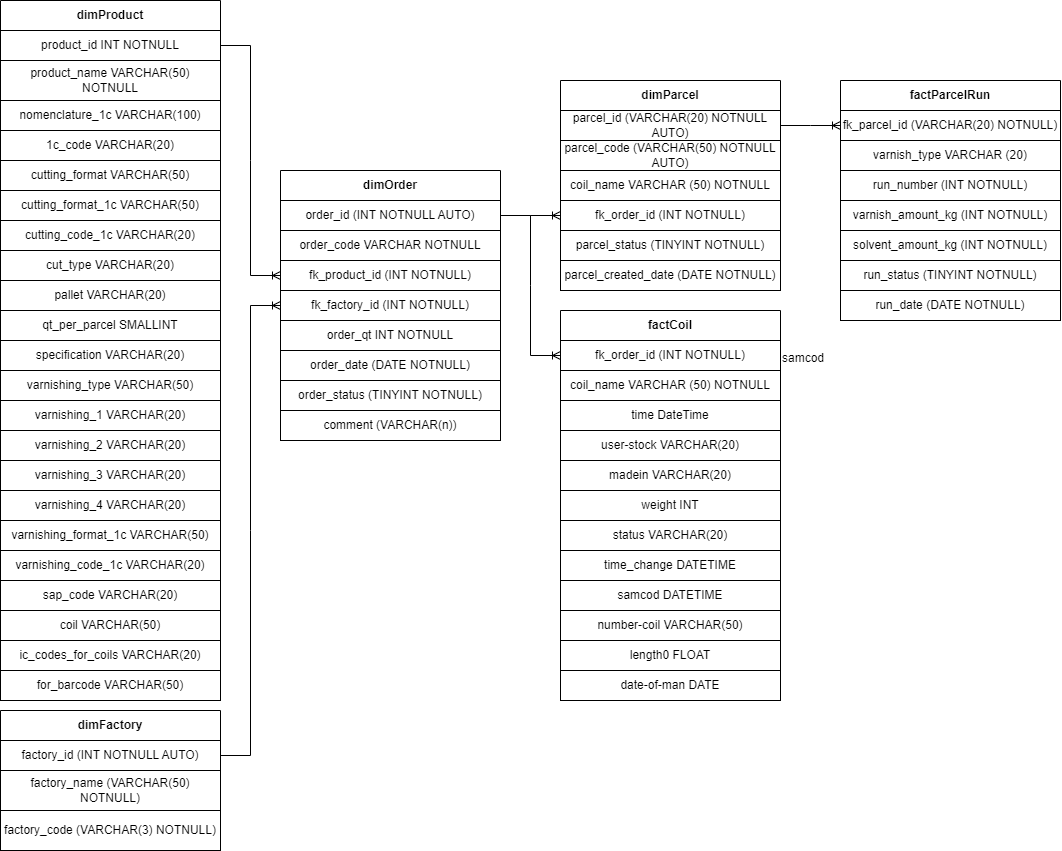

The diagram above was exported from draw.io. Its source (the exported page's mxGraphModel, read from the mxfile embedded in the PNG):
<mxGraphModel dx="683" dy="421" grid="1" gridSize="10" guides="1" tooltips="1" connect="1" arrows="1" fold="1" page="1" pageScale="1" pageWidth="827" pageHeight="1169" math="0" shadow="0">
  <root>
    <mxCell id="0" />
    <mxCell id="1" parent="0" />
    <mxCell id="WseHAHpJaHM3yeghM0L--2" value="dimOrder" style="swimlane;whiteSpace=wrap;html=1;startSize=30;" parent="1" vertex="1">
      <mxGeometry x="500" y="210" width="220" height="270" as="geometry" />
    </mxCell>
    <mxCell id="WseHAHpJaHM3yeghM0L--4" value="order_id (INT NOTNULL AUTO)" style="rounded=0;whiteSpace=wrap;html=1;" parent="WseHAHpJaHM3yeghM0L--2" vertex="1">
      <mxGeometry y="30" width="220" height="30" as="geometry" />
    </mxCell>
    <mxCell id="WseHAHpJaHM3yeghM0L--5" value="fk_product_id (INT NOTNULL)" style="rounded=0;whiteSpace=wrap;html=1;" parent="WseHAHpJaHM3yeghM0L--2" vertex="1">
      <mxGeometry y="90" width="220" height="30" as="geometry" />
    </mxCell>
    <mxCell id="WseHAHpJaHM3yeghM0L--6" value="fk_factory_id (INT NOTNULL)" style="rounded=0;whiteSpace=wrap;html=1;" parent="WseHAHpJaHM3yeghM0L--2" vertex="1">
      <mxGeometry y="120" width="220" height="30" as="geometry" />
    </mxCell>
    <mxCell id="WseHAHpJaHM3yeghM0L--7" value="order_date (DATE NOTNULL)" style="rounded=0;whiteSpace=wrap;html=1;" parent="WseHAHpJaHM3yeghM0L--2" vertex="1">
      <mxGeometry y="180" width="220" height="30" as="geometry" />
    </mxCell>
    <mxCell id="WseHAHpJaHM3yeghM0L--8" value="order_status (TINYINT NOTNULL)" style="rounded=0;whiteSpace=wrap;html=1;" parent="WseHAHpJaHM3yeghM0L--2" vertex="1">
      <mxGeometry y="210" width="220" height="30" as="geometry" />
    </mxCell>
    <mxCell id="WseHAHpJaHM3yeghM0L--9" value="comment (VARCHAR(n))" style="rounded=0;whiteSpace=wrap;html=1;" parent="WseHAHpJaHM3yeghM0L--2" vertex="1">
      <mxGeometry y="240" width="220" height="30" as="geometry" />
    </mxCell>
    <mxCell id="PHVxE-5BuHZBbudmVXxD-1" value="order_code VARCHAR NOTNULL" style="rounded=0;whiteSpace=wrap;html=1;" parent="WseHAHpJaHM3yeghM0L--2" vertex="1">
      <mxGeometry y="60" width="220" height="30" as="geometry" />
    </mxCell>
    <mxCell id="PHVxE-5BuHZBbudmVXxD-2" value="order_qt INT NOTNULL" style="rounded=0;whiteSpace=wrap;html=1;" parent="WseHAHpJaHM3yeghM0L--2" vertex="1">
      <mxGeometry y="150" width="220" height="30" as="geometry" />
    </mxCell>
    <mxCell id="WseHAHpJaHM3yeghM0L--10" value="dimFactory" style="swimlane;whiteSpace=wrap;html=1;startSize=30;" parent="1" vertex="1">
      <mxGeometry x="220" y="750" width="220" height="140" as="geometry" />
    </mxCell>
    <mxCell id="WseHAHpJaHM3yeghM0L--11" value="factory_id (INT NOTNULL AUTO)" style="rounded=0;whiteSpace=wrap;html=1;" parent="WseHAHpJaHM3yeghM0L--10" vertex="1">
      <mxGeometry y="30" width="220" height="30" as="geometry" />
    </mxCell>
    <mxCell id="WseHAHpJaHM3yeghM0L--17" value="factory_name (VARCHAR(50) NOTNULL)" style="rounded=0;whiteSpace=wrap;html=1;" parent="WseHAHpJaHM3yeghM0L--10" vertex="1">
      <mxGeometry y="60" width="220" height="40" as="geometry" />
    </mxCell>
    <mxCell id="WseHAHpJaHM3yeghM0L--18" value="factory_code (VARCHAR(3) NOTNULL)" style="rounded=0;whiteSpace=wrap;html=1;" parent="WseHAHpJaHM3yeghM0L--10" vertex="1">
      <mxGeometry y="100" width="220" height="40" as="geometry" />
    </mxCell>
    <mxCell id="WseHAHpJaHM3yeghM0L--19" value="dimProduct" style="swimlane;whiteSpace=wrap;html=1;startSize=30;" parent="1" vertex="1">
      <mxGeometry x="220" y="40" width="220" height="700" as="geometry" />
    </mxCell>
    <mxCell id="WseHAHpJaHM3yeghM0L--20" value="product_id INT NOTNULL" style="rounded=0;whiteSpace=wrap;html=1;" parent="WseHAHpJaHM3yeghM0L--19" vertex="1">
      <mxGeometry y="30" width="220" height="30" as="geometry" />
    </mxCell>
    <mxCell id="WseHAHpJaHM3yeghM0L--21" value="product_name VARCHAR(50) NOTNULL" style="rounded=0;whiteSpace=wrap;html=1;" parent="WseHAHpJaHM3yeghM0L--19" vertex="1">
      <mxGeometry y="60" width="220" height="40" as="geometry" />
    </mxCell>
    <mxCell id="WseHAHpJaHM3yeghM0L--38" value="varnishing_type VARCHAR(50)" style="rounded=0;whiteSpace=wrap;html=1;" parent="WseHAHpJaHM3yeghM0L--19" vertex="1">
      <mxGeometry y="370" width="220" height="30" as="geometry" />
    </mxCell>
    <mxCell id="WseHAHpJaHM3yeghM0L--39" value="specification VARCHAR(20)" style="rounded=0;whiteSpace=wrap;html=1;" parent="WseHAHpJaHM3yeghM0L--19" vertex="1">
      <mxGeometry y="340" width="220" height="30" as="geometry" />
    </mxCell>
    <mxCell id="WseHAHpJaHM3yeghM0L--40" value="qt_per_parcel SMALLINT" style="rounded=0;whiteSpace=wrap;html=1;" parent="WseHAHpJaHM3yeghM0L--19" vertex="1">
      <mxGeometry y="310" width="220" height="30" as="geometry" />
    </mxCell>
    <mxCell id="mCgGQj5m1qpj43Oj-1F5-1" value="nomenclature_1c VARCHAR(100)" style="rounded=0;whiteSpace=wrap;html=1;" parent="WseHAHpJaHM3yeghM0L--19" vertex="1">
      <mxGeometry y="100" width="220" height="30" as="geometry" />
    </mxCell>
    <mxCell id="mCgGQj5m1qpj43Oj-1F5-2" value="1c_code VARCHAR(20)" style="rounded=0;whiteSpace=wrap;html=1;" parent="WseHAHpJaHM3yeghM0L--19" vertex="1">
      <mxGeometry y="130" width="220" height="30" as="geometry" />
    </mxCell>
    <mxCell id="mCgGQj5m1qpj43Oj-1F5-3" value="cutting_format VARCHAR(50)" style="rounded=0;whiteSpace=wrap;html=1;" parent="WseHAHpJaHM3yeghM0L--19" vertex="1">
      <mxGeometry y="160" width="220" height="30" as="geometry" />
    </mxCell>
    <mxCell id="mCgGQj5m1qpj43Oj-1F5-4" value="cutting_format_1c VARCHAR(50)" style="rounded=0;whiteSpace=wrap;html=1;" parent="WseHAHpJaHM3yeghM0L--19" vertex="1">
      <mxGeometry y="190" width="220" height="30" as="geometry" />
    </mxCell>
    <mxCell id="mCgGQj5m1qpj43Oj-1F5-5" value="cutting_code_1c VARCHAR(20)" style="rounded=0;whiteSpace=wrap;html=1;" parent="WseHAHpJaHM3yeghM0L--19" vertex="1">
      <mxGeometry y="220" width="220" height="30" as="geometry" />
    </mxCell>
    <mxCell id="mCgGQj5m1qpj43Oj-1F5-6" value="cut_type VARCHAR(20)" style="rounded=0;whiteSpace=wrap;html=1;" parent="WseHAHpJaHM3yeghM0L--19" vertex="1">
      <mxGeometry y="250" width="220" height="30" as="geometry" />
    </mxCell>
    <mxCell id="mCgGQj5m1qpj43Oj-1F5-7" value="pallet VARCHAR(20)" style="rounded=0;whiteSpace=wrap;html=1;" parent="WseHAHpJaHM3yeghM0L--19" vertex="1">
      <mxGeometry y="280" width="220" height="30" as="geometry" />
    </mxCell>
    <mxCell id="mCgGQj5m1qpj43Oj-1F5-9" value="varnishing_1 VARCHAR(20)" style="rounded=0;whiteSpace=wrap;html=1;" parent="WseHAHpJaHM3yeghM0L--19" vertex="1">
      <mxGeometry y="400" width="220" height="30" as="geometry" />
    </mxCell>
    <mxCell id="mCgGQj5m1qpj43Oj-1F5-10" value="varnishing_2 VARCHAR(20)" style="rounded=0;whiteSpace=wrap;html=1;" parent="WseHAHpJaHM3yeghM0L--19" vertex="1">
      <mxGeometry y="430" width="220" height="30" as="geometry" />
    </mxCell>
    <mxCell id="mCgGQj5m1qpj43Oj-1F5-11" value="varnishing_3 VARCHAR(20)" style="rounded=0;whiteSpace=wrap;html=1;" parent="WseHAHpJaHM3yeghM0L--19" vertex="1">
      <mxGeometry y="460" width="220" height="30" as="geometry" />
    </mxCell>
    <mxCell id="mCgGQj5m1qpj43Oj-1F5-12" value="varnishing_4 VARCHAR(20)" style="rounded=0;whiteSpace=wrap;html=1;" parent="WseHAHpJaHM3yeghM0L--19" vertex="1">
      <mxGeometry y="490" width="220" height="30" as="geometry" />
    </mxCell>
    <mxCell id="mCgGQj5m1qpj43Oj-1F5-13" value="varnishing_format_1c VARCHAR(50)" style="rounded=0;whiteSpace=wrap;html=1;" parent="WseHAHpJaHM3yeghM0L--19" vertex="1">
      <mxGeometry y="520" width="220" height="30" as="geometry" />
    </mxCell>
    <mxCell id="mCgGQj5m1qpj43Oj-1F5-14" value="varnishing_code_1c VARCHAR(20)" style="rounded=0;whiteSpace=wrap;html=1;" parent="WseHAHpJaHM3yeghM0L--19" vertex="1">
      <mxGeometry y="550" width="220" height="30" as="geometry" />
    </mxCell>
    <mxCell id="mCgGQj5m1qpj43Oj-1F5-15" value="sap_code VARCHAR(20)" style="rounded=0;whiteSpace=wrap;html=1;" parent="WseHAHpJaHM3yeghM0L--19" vertex="1">
      <mxGeometry y="580" width="220" height="30" as="geometry" />
    </mxCell>
    <mxCell id="mCgGQj5m1qpj43Oj-1F5-16" value="coil VARCHAR(50)" style="rounded=0;whiteSpace=wrap;html=1;" parent="WseHAHpJaHM3yeghM0L--19" vertex="1">
      <mxGeometry y="610" width="220" height="30" as="geometry" />
    </mxCell>
    <mxCell id="mCgGQj5m1qpj43Oj-1F5-17" value="ic_codes_for_coils VARCHAR(20)" style="rounded=0;whiteSpace=wrap;html=1;" parent="WseHAHpJaHM3yeghM0L--19" vertex="1">
      <mxGeometry y="640" width="220" height="30" as="geometry" />
    </mxCell>
    <mxCell id="mCgGQj5m1qpj43Oj-1F5-18" value="for_barcode VARCHAR(50)" style="rounded=0;whiteSpace=wrap;html=1;" parent="WseHAHpJaHM3yeghM0L--19" vertex="1">
      <mxGeometry y="670" width="220" height="30" as="geometry" />
    </mxCell>
    <mxCell id="WseHAHpJaHM3yeghM0L--23" value="dimParcel" style="swimlane;whiteSpace=wrap;html=1;startSize=30;" parent="1" vertex="1">
      <mxGeometry x="780" y="120" width="220" height="210" as="geometry" />
    </mxCell>
    <mxCell id="WseHAHpJaHM3yeghM0L--24" value="parcel_id (VARCHAR(20) NOTNULL AUTO)" style="rounded=0;whiteSpace=wrap;html=1;" parent="WseHAHpJaHM3yeghM0L--23" vertex="1">
      <mxGeometry y="30" width="220" height="30" as="geometry" />
    </mxCell>
    <mxCell id="WseHAHpJaHM3yeghM0L--25" value="fk_order_id (INT NOTNULL)" style="rounded=0;whiteSpace=wrap;html=1;" parent="WseHAHpJaHM3yeghM0L--23" vertex="1">
      <mxGeometry y="120" width="220" height="30" as="geometry" />
    </mxCell>
    <mxCell id="WseHAHpJaHM3yeghM0L--26" value="parcel_status (TINYINT NOTNULL)" style="rounded=0;whiteSpace=wrap;html=1;" parent="WseHAHpJaHM3yeghM0L--23" vertex="1">
      <mxGeometry y="150" width="220" height="30" as="geometry" />
    </mxCell>
    <mxCell id="WseHAHpJaHM3yeghM0L--27" value="parcel_created_date (DATE NOTNULL)" style="rounded=0;whiteSpace=wrap;html=1;" parent="WseHAHpJaHM3yeghM0L--23" vertex="1">
      <mxGeometry y="180" width="220" height="30" as="geometry" />
    </mxCell>
    <mxCell id="PHVxE-5BuHZBbudmVXxD-4" value="parcel_code (VARCHAR(50) NOTNULL AUTO)" style="rounded=0;whiteSpace=wrap;html=1;" parent="WseHAHpJaHM3yeghM0L--23" vertex="1">
      <mxGeometry y="60" width="220" height="30" as="geometry" />
    </mxCell>
    <mxCell id="PHVxE-5BuHZBbudmVXxD-5" value="coil_name VARCHAR (50) NOTNULL" style="rounded=0;whiteSpace=wrap;html=1;" parent="WseHAHpJaHM3yeghM0L--23" vertex="1">
      <mxGeometry y="90" width="220" height="30" as="geometry" />
    </mxCell>
    <mxCell id="WseHAHpJaHM3yeghM0L--34" value="" style="edgeStyle=entityRelationEdgeStyle;fontSize=12;html=1;endArrow=ERoneToMany;rounded=0;exitX=1;exitY=0.5;exitDx=0;exitDy=0;entryX=0;entryY=0.5;entryDx=0;entryDy=0;" parent="1" source="WseHAHpJaHM3yeghM0L--20" target="WseHAHpJaHM3yeghM0L--5" edge="1">
      <mxGeometry width="100" height="100" relative="1" as="geometry">
        <mxPoint x="420" y="330" as="sourcePoint" />
        <mxPoint x="520" y="230" as="targetPoint" />
      </mxGeometry>
    </mxCell>
    <mxCell id="WseHAHpJaHM3yeghM0L--36" value="" style="edgeStyle=entityRelationEdgeStyle;fontSize=12;html=1;endArrow=ERoneToMany;rounded=0;exitX=1;exitY=0.5;exitDx=0;exitDy=0;entryX=0;entryY=0.5;entryDx=0;entryDy=0;" parent="1" source="WseHAHpJaHM3yeghM0L--4" target="WseHAHpJaHM3yeghM0L--25" edge="1">
      <mxGeometry width="100" height="100" relative="1" as="geometry">
        <mxPoint x="400" y="420" as="sourcePoint" />
        <mxPoint x="500" y="320" as="targetPoint" />
      </mxGeometry>
    </mxCell>
    <mxCell id="WseHAHpJaHM3yeghM0L--43" value="factParcelRun" style="swimlane;whiteSpace=wrap;html=1;startSize=30;" parent="1" vertex="1">
      <mxGeometry x="1060" y="120" width="220" height="240" as="geometry" />
    </mxCell>
    <mxCell id="WseHAHpJaHM3yeghM0L--44" value="fk_parcel_id (VARCHAR(20) NOTNULL)" style="rounded=0;whiteSpace=wrap;html=1;" parent="WseHAHpJaHM3yeghM0L--43" vertex="1">
      <mxGeometry y="30" width="220" height="30" as="geometry" />
    </mxCell>
    <mxCell id="WseHAHpJaHM3yeghM0L--49" value="varnish_amount_kg (INT NOTNULL)" style="rounded=0;whiteSpace=wrap;html=1;" parent="WseHAHpJaHM3yeghM0L--43" vertex="1">
      <mxGeometry y="120" width="220" height="30" as="geometry" />
    </mxCell>
    <mxCell id="WseHAHpJaHM3yeghM0L--50" value="solvent_amount_kg (INT NOTNULL)" style="rounded=0;whiteSpace=wrap;html=1;" parent="WseHAHpJaHM3yeghM0L--43" vertex="1">
      <mxGeometry y="150" width="220" height="30" as="geometry" />
    </mxCell>
    <mxCell id="WseHAHpJaHM3yeghM0L--51" value="run_status (TINYINT NOTNULL)" style="rounded=0;whiteSpace=wrap;html=1;" parent="WseHAHpJaHM3yeghM0L--43" vertex="1">
      <mxGeometry y="180" width="220" height="30" as="geometry" />
    </mxCell>
    <mxCell id="WseHAHpJaHM3yeghM0L--52" value="run_date (DATE NOTNULL)" style="rounded=0;whiteSpace=wrap;html=1;" parent="WseHAHpJaHM3yeghM0L--43" vertex="1">
      <mxGeometry y="210" width="220" height="30" as="geometry" />
    </mxCell>
    <mxCell id="T6bD2H47zDoP_gtD2wjx-1" value="varnish_type VARCHAR (20)" style="rounded=0;whiteSpace=wrap;html=1;" vertex="1" parent="WseHAHpJaHM3yeghM0L--43">
      <mxGeometry y="60" width="220" height="30" as="geometry" />
    </mxCell>
    <mxCell id="T6bD2H47zDoP_gtD2wjx-2" value="run_number (INT NOTNULL)" style="rounded=0;whiteSpace=wrap;html=1;" vertex="1" parent="WseHAHpJaHM3yeghM0L--43">
      <mxGeometry y="90" width="220" height="30" as="geometry" />
    </mxCell>
    <mxCell id="WseHAHpJaHM3yeghM0L--48" value="" style="edgeStyle=entityRelationEdgeStyle;fontSize=12;html=1;endArrow=ERoneToMany;rounded=0;exitX=1;exitY=0.5;exitDx=0;exitDy=0;entryX=0;entryY=0.5;entryDx=0;entryDy=0;" parent="1" source="WseHAHpJaHM3yeghM0L--24" target="WseHAHpJaHM3yeghM0L--44" edge="1">
      <mxGeometry width="100" height="100" relative="1" as="geometry">
        <mxPoint x="660" y="300" as="sourcePoint" />
        <mxPoint x="760" y="200" as="targetPoint" />
      </mxGeometry>
    </mxCell>
    <mxCell id="mCgGQj5m1qpj43Oj-1F5-8" value="" style="edgeStyle=entityRelationEdgeStyle;fontSize=12;html=1;endArrow=ERoneToMany;rounded=0;entryX=0;entryY=0.5;entryDx=0;entryDy=0;exitX=1;exitY=0.5;exitDx=0;exitDy=0;" parent="1" source="WseHAHpJaHM3yeghM0L--11" target="WseHAHpJaHM3yeghM0L--6" edge="1">
      <mxGeometry width="100" height="100" relative="1" as="geometry">
        <mxPoint x="450" y="640" as="sourcePoint" />
        <mxPoint x="470" y="490" as="targetPoint" />
      </mxGeometry>
    </mxCell>
    <mxCell id="PHVxE-5BuHZBbudmVXxD-6" value="factCoil" style="swimlane;whiteSpace=wrap;html=1;startSize=30;" parent="1" vertex="1">
      <mxGeometry x="780" y="350" width="220" height="390" as="geometry" />
    </mxCell>
    <mxCell id="PHVxE-5BuHZBbudmVXxD-15" value="coil_name VARCHAR (50) NOTNULL" style="rounded=0;whiteSpace=wrap;html=1;" parent="PHVxE-5BuHZBbudmVXxD-6" vertex="1">
      <mxGeometry y="60" width="220" height="30" as="geometry" />
    </mxCell>
    <mxCell id="PHVxE-5BuHZBbudmVXxD-16" value="fk_order_id (INT NOTNULL)" style="rounded=0;whiteSpace=wrap;html=1;" parent="PHVxE-5BuHZBbudmVXxD-6" vertex="1">
      <mxGeometry y="30" width="220" height="30" as="geometry" />
    </mxCell>
    <mxCell id="PHVxE-5BuHZBbudmVXxD-19" value="time DateTime" style="rounded=0;whiteSpace=wrap;html=1;" parent="PHVxE-5BuHZBbudmVXxD-6" vertex="1">
      <mxGeometry y="90" width="220" height="30" as="geometry" />
    </mxCell>
    <mxCell id="PHVxE-5BuHZBbudmVXxD-20" value="user-stock VARCHAR(20)" style="rounded=0;whiteSpace=wrap;html=1;" parent="PHVxE-5BuHZBbudmVXxD-6" vertex="1">
      <mxGeometry y="120" width="220" height="30" as="geometry" />
    </mxCell>
    <mxCell id="PHVxE-5BuHZBbudmVXxD-21" value="madein VARCHAR(20)" style="rounded=0;whiteSpace=wrap;html=1;" parent="PHVxE-5BuHZBbudmVXxD-6" vertex="1">
      <mxGeometry y="150" width="220" height="30" as="geometry" />
    </mxCell>
    <mxCell id="PHVxE-5BuHZBbudmVXxD-22" value="weight INT" style="rounded=0;whiteSpace=wrap;html=1;" parent="PHVxE-5BuHZBbudmVXxD-6" vertex="1">
      <mxGeometry y="180" width="220" height="30" as="geometry" />
    </mxCell>
    <mxCell id="PHVxE-5BuHZBbudmVXxD-24" value="status VARCHAR(20)" style="rounded=0;whiteSpace=wrap;html=1;" parent="PHVxE-5BuHZBbudmVXxD-6" vertex="1">
      <mxGeometry y="210" width="220" height="30" as="geometry" />
    </mxCell>
    <mxCell id="PHVxE-5BuHZBbudmVXxD-25" value="time_change DATETIME" style="rounded=0;whiteSpace=wrap;html=1;" parent="PHVxE-5BuHZBbudmVXxD-6" vertex="1">
      <mxGeometry y="240" width="220" height="30" as="geometry" />
    </mxCell>
    <mxCell id="PHVxE-5BuHZBbudmVXxD-26" value="samcod DATETIME" style="rounded=0;whiteSpace=wrap;html=1;" parent="PHVxE-5BuHZBbudmVXxD-6" vertex="1">
      <mxGeometry y="270" width="220" height="30" as="geometry" />
    </mxCell>
    <mxCell id="PHVxE-5BuHZBbudmVXxD-28" value="number-coil VARCHAR(50)" style="rounded=0;whiteSpace=wrap;html=1;" parent="PHVxE-5BuHZBbudmVXxD-6" vertex="1">
      <mxGeometry y="300" width="220" height="30" as="geometry" />
    </mxCell>
    <mxCell id="PHVxE-5BuHZBbudmVXxD-29" value="length0 FLOAT" style="rounded=0;whiteSpace=wrap;html=1;" parent="PHVxE-5BuHZBbudmVXxD-6" vertex="1">
      <mxGeometry y="330" width="220" height="30" as="geometry" />
    </mxCell>
    <mxCell id="PHVxE-5BuHZBbudmVXxD-30" value="date-of-man DATE" style="rounded=0;whiteSpace=wrap;html=1;" parent="PHVxE-5BuHZBbudmVXxD-6" vertex="1">
      <mxGeometry y="360" width="220" height="30" as="geometry" />
    </mxCell>
    <mxCell id="PHVxE-5BuHZBbudmVXxD-17" value="" style="edgeStyle=entityRelationEdgeStyle;fontSize=12;html=1;endArrow=ERoneToMany;rounded=0;entryX=0;entryY=0.5;entryDx=0;entryDy=0;exitX=1;exitY=0.5;exitDx=0;exitDy=0;" parent="1" source="WseHAHpJaHM3yeghM0L--4" target="PHVxE-5BuHZBbudmVXxD-16" edge="1">
      <mxGeometry width="100" height="100" relative="1" as="geometry">
        <mxPoint x="620" y="430" as="sourcePoint" />
        <mxPoint x="720" y="330" as="targetPoint" />
      </mxGeometry>
    </mxCell>
    <mxCell id="PHVxE-5BuHZBbudmVXxD-27" value="samcod" style="text;html=1;align=left;verticalAlign=middle;whiteSpace=wrap;rounded=0;" parent="1" vertex="1">
      <mxGeometry x="1000" y="390" width="60" height="15" as="geometry" />
    </mxCell>
  </root>
</mxGraphModel>